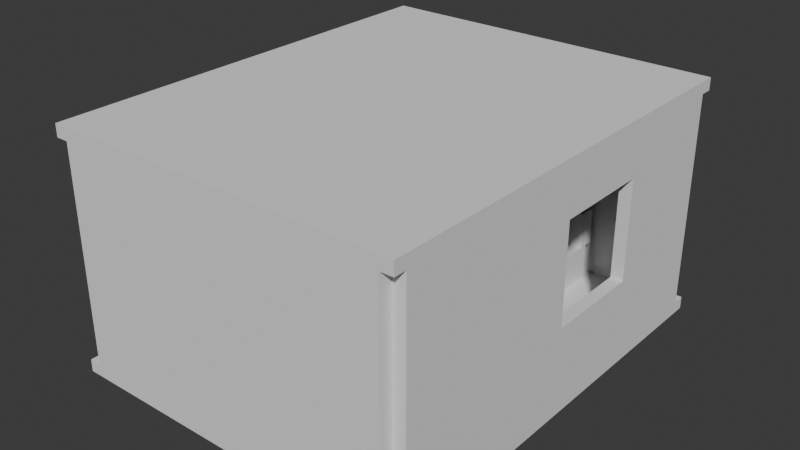 # Source: living_room.blend  (saved by Blender 5.3.31; exported with 4.5.12 LTS)
import bpy
from mathutils import Matrix  # noqa: F401  (used for matrix-valued properties, if any)

bpy.ops.wm.read_factory_settings(use_empty=True)
scene = bpy.context.scene
scene.name = 'Scene'

# ---- collections
col_collection = bpy.data.collections.new('Collection'); scene.collection.children.link(col_collection)

# ---- world
world_world = bpy.data.worlds.new('World'); scene.world = world_world
world_world.use_nodes = True; world_world.node_tree.nodes.clear()
_N = world_world.node_tree.nodes; _L = world_world.node_tree.links
n0 = _N.new('ShaderNodeOutputWorld'); n0.name = 'World Output'; n0.location = (200, 100)
n1 = _N.new('ShaderNodeBackground'); n1.name = 'Background'; n1.location = (-200, 100)
n1.inputs[0].default_value = (0.05088, 0.05088, 0.05088, 1.0)
_L.new(n1.outputs[0], n0.inputs[0])
n0.is_active_output = True
world_world.color = (0.05088, 0.05088, 0.05088)
world_world.sun_shadow_jitter_overblur = 0.0

# ---- meshes
me_cube = bpy.data.meshes.new('Cube')
me_cube.from_pydata([(-2.15, -2.65, -0.075), (-2.15, -2.65, 0.075), (-2.15, 2.65, -0.075), (-2.15, 2.65, 0.075), (2.15, -2.65, -0.075), (2.15, -2.65, 0.075), (2.15, 2.65, -0.075), (2.15, 2.65, 0.075)], [], [(0, 1, 3, 2), (2, 3, 7, 6), (6, 7, 5, 4), (4, 5, 1, 0), (2, 6, 4, 0), (7, 3, 1, 5)])
_uv = me_cube.uv_layers.new(name='UVMap')
_uv.uv.foreach_set('vector', [0.375, 0.0, 0.625, 0.0, 0.625, 0.25, 0.375, 0.25, 0.375, 0.25, 0.625, 0.25, 0.625, 0.5, 0.375, 0.5, 0.375, 0.5, 0.625, 0.5, 0.625, 0.75, 0.375, 0.75, 0.375, 0.75, 0.625, 0.75, 0.625, 1.0, 0.375, 1.0, 0.125, 0.5, 0.375, 0.5, 0.375, 0.75, 0.125, 0.75, 0.625, 0.5, 0.875, 0.5, 0.875, 0.75, 0.625, 0.75])
me_cube.update()
me_cube_001 = bpy.data.meshes.new('Cube.001')
me_cube_001.from_pydata([(-2.15, -2.65, -0.075), (-2.15, -2.65, 0.075), (-2.15, 2.65, -0.075), (-2.15, 2.65, 0.075), (2.15, -2.65, -0.075), (2.15, -2.65, 0.075), (2.15, 2.65, -0.075), (2.15, 2.65, 0.075)], [], [(0, 1, 3, 2), (2, 3, 7, 6), (6, 7, 5, 4), (4, 5, 1, 0), (2, 6, 4, 0), (7, 3, 1, 5)])
_uv = me_cube_001.uv_layers.new(name='UVMap')
_uv.uv.foreach_set('vector', [0.375, 0.0, 0.625, 0.0, 0.625, 0.25, 0.375, 0.25, 0.375, 0.25, 0.625, 0.25, 0.625, 0.5, 0.375, 0.5, 0.375, 0.5, 0.625, 0.5, 0.625, 0.75, 0.375, 0.75, 0.375, 0.75, 0.625, 0.75, 0.625, 1.0, 0.375, 1.0, 0.125, 0.5, 0.375, 0.5, 0.375, 0.75, 0.125, 0.75, 0.625, 0.5, 0.875, 0.5, 0.875, 0.75, 0.625, 0.75])
me_cube_001.update()
me_cube_002 = bpy.data.meshes.new('Cube.002')
me_cube_002.from_pydata([(-2.0, -0.075, -1.3), (-2.0, -0.075, 1.3), (-2.0, 0.075, -1.3), (-2.0, 0.075, 1.3), (2.0, -0.075, -1.3), (2.0, -0.075, 1.3), (2.0, 0.075, -1.3), (2.0, 0.075, 1.3)], [], [(0, 1, 3, 2), (2, 3, 7, 6), (6, 7, 5, 4), (4, 5, 1, 0), (2, 6, 4, 0), (7, 3, 1, 5)])
_uv = me_cube_002.uv_layers.new(name='UVMap')
_uv.uv.foreach_set('vector', [0.375, 0.0, 0.625, 0.0, 0.625, 0.25, 0.375, 0.25, 0.375, 0.25, 0.625, 0.25, 0.625, 0.5, 0.375, 0.5, 0.375, 0.5, 0.625, 0.5, 0.625, 0.75, 0.375, 0.75, 0.375, 0.75, 0.625, 0.75, 0.625, 1.0, 0.375, 1.0, 0.125, 0.5, 0.375, 0.5, 0.375, 0.75, 0.125, 0.75, 0.625, 0.5, 0.875, 0.5, 0.875, 0.75, 0.625, 0.75])
me_cube_002.update()
me_cube_003 = bpy.data.meshes.new('Cube.003')
me_cube_003.from_pydata([(-2.0, -0.075, -1.3), (-2.0, -0.075, 1.3), (-2.0, 0.075, -1.3), (-2.0, 0.075, 1.3), (2.0, -0.075, -1.3), (2.0, -0.075, 1.3), (2.0, 0.075, -1.3), (2.0, 0.075, 1.3)], [], [(0, 1, 3, 2), (2, 3, 7, 6), (6, 7, 5, 4), (4, 5, 1, 0), (2, 6, 4, 0), (7, 3, 1, 5)])
_uv = me_cube_003.uv_layers.new(name='UVMap')
_uv.uv.foreach_set('vector', [0.375, 0.0, 0.625, 0.0, 0.625, 0.25, 0.375, 0.25, 0.375, 0.25, 0.625, 0.25, 0.625, 0.5, 0.375, 0.5, 0.375, 0.5, 0.625, 0.5, 0.625, 0.75, 0.375, 0.75, 0.375, 0.75, 0.625, 0.75, 0.625, 1.0, 0.375, 1.0, 0.125, 0.5, 0.375, 0.5, 0.375, 0.75, 0.125, 0.75, 0.625, 0.5, 0.875, 0.5, 0.875, 0.75, 0.625, 0.75])
me_cube_003.update()
me_cube_004 = bpy.data.meshes.new('Cube.004')
me_cube_004.from_pydata([(-0.075, -1.2, -1.3), (-0.075, -1.2, 1.3), (-0.075, 1.2, -1.3), (-0.075, 1.2, 1.3), (0.075, -1.2, -1.3), (0.075, -1.2, 1.3), (0.075, 1.2, -1.3), (0.075, 1.2, 1.3)], [], [(0, 1, 3, 2), (2, 3, 7, 6), (6, 7, 5, 4), (4, 5, 1, 0), (2, 6, 4, 0), (7, 3, 1, 5)])
_uv = me_cube_004.uv_layers.new(name='UVMap')
_uv.uv.foreach_set('vector', [0.375, 0.0, 0.625, 0.0, 0.625, 0.25, 0.375, 0.25, 0.375, 0.25, 0.625, 0.25, 0.625, 0.5, 0.375, 0.5, 0.375, 0.5, 0.625, 0.5, 0.625, 0.75, 0.375, 0.75, 0.375, 0.75, 0.625, 0.75, 0.625, 1.0, 0.375, 1.0, 0.125, 0.5, 0.375, 0.5, 0.375, 0.75, 0.125, 0.75, 0.625, 0.5, 0.875, 0.5, 0.875, 0.75, 0.625, 0.75])
me_cube_004.update()
me_cube_005 = bpy.data.meshes.new('Cube.005')
me_cube_005.from_pydata([(-0.075, -0.7, -1.3), (-0.075, -0.7, 1.3), (-0.075, 0.7, -1.3), (-0.075, 0.7, 1.3), (0.075, -0.7, -1.3), (0.075, -0.7, 1.3), (0.075, 0.7, -1.3), (0.075, 0.7, 1.3)], [], [(0, 1, 3, 2), (2, 3, 7, 6), (6, 7, 5, 4), (4, 5, 1, 0), (2, 6, 4, 0), (7, 3, 1, 5)])
_uv = me_cube_005.uv_layers.new(name='UVMap')
_uv.uv.foreach_set('vector', [0.375, 0.0, 0.625, 0.0, 0.625, 0.25, 0.375, 0.25, 0.375, 0.25, 0.625, 0.25, 0.625, 0.5, 0.375, 0.5, 0.375, 0.5, 0.625, 0.5, 0.625, 0.75, 0.375, 0.75, 0.375, 0.75, 0.625, 0.75, 0.625, 1.0, 0.375, 1.0, 0.125, 0.5, 0.375, 0.5, 0.375, 0.75, 0.125, 0.75, 0.625, 0.5, 0.875, 0.5, 0.875, 0.75, 0.625, 0.75])
me_cube_005.update()
me_cube_006 = bpy.data.meshes.new('Cube.006')
me_cube_006.from_pydata([(-0.075, -0.6, -0.45), (-0.075, -0.6, 0.45), (-0.075, 0.6, -0.45), (-0.075, 0.6, 0.45), (0.075, -0.6, -0.45), (0.075, -0.6, 0.45), (0.075, 0.6, -0.45), (0.075, 0.6, 0.45)], [], [(0, 1, 3, 2), (2, 3, 7, 6), (6, 7, 5, 4), (4, 5, 1, 0), (2, 6, 4, 0), (7, 3, 1, 5)])
_uv = me_cube_006.uv_layers.new(name='UVMap')
_uv.uv.foreach_set('vector', [0.375, 0.0, 0.625, 0.0, 0.625, 0.25, 0.375, 0.25, 0.375, 0.25, 0.625, 0.25, 0.625, 0.5, 0.375, 0.5, 0.375, 0.5, 0.625, 0.5, 0.625, 0.75, 0.375, 0.75, 0.375, 0.75, 0.625, 0.75, 0.625, 1.0, 0.375, 1.0, 0.125, 0.5, 0.375, 0.5, 0.375, 0.75, 0.125, 0.75, 0.625, 0.5, 0.875, 0.5, 0.875, 0.75, 0.625, 0.75])
me_cube_006.update()
me_cube_007 = bpy.data.meshes.new('Cube.007')
me_cube_007.from_pydata([(-0.075, -0.6, -0.25), (-0.075, -0.6, 0.25), (-0.075, 0.6, -0.25), (-0.075, 0.6, 0.25), (0.075, -0.6, -0.25), (0.075, -0.6, 0.25), (0.075, 0.6, -0.25), (0.075, 0.6, 0.25)], [], [(0, 1, 3, 2), (2, 3, 7, 6), (6, 7, 5, 4), (4, 5, 1, 0), (2, 6, 4, 0), (7, 3, 1, 5)])
_uv = me_cube_007.uv_layers.new(name='UVMap')
_uv.uv.foreach_set('vector', [0.375, 0.0, 0.625, 0.0, 0.625, 0.25, 0.375, 0.25, 0.375, 0.25, 0.625, 0.25, 0.625, 0.5, 0.375, 0.5, 0.375, 0.5, 0.625, 0.5, 0.625, 0.75, 0.375, 0.75, 0.375, 0.75, 0.625, 0.75, 0.625, 1.0, 0.375, 1.0, 0.125, 0.5, 0.375, 0.5, 0.375, 0.75, 0.125, 0.75, 0.625, 0.5, 0.875, 0.5, 0.875, 0.75, 0.625, 0.75])
me_cube_007.update()
me_cube_008 = bpy.data.meshes.new('Cube.008')
me_cube_008.from_pydata([(-0.075, -1.825, -1.3), (-0.075, -1.825, 1.3), (-0.075, 1.825, -1.3), (-0.075, 1.825, 1.3), (0.075, -1.825, -1.3), (0.075, -1.825, 1.3), (0.075, 1.825, -1.3), (0.075, 1.825, 1.3)], [], [(0, 1, 3, 2), (2, 3, 7, 6), (6, 7, 5, 4), (4, 5, 1, 0), (2, 6, 4, 0), (7, 3, 1, 5)])
_uv = me_cube_008.uv_layers.new(name='UVMap')
_uv.uv.foreach_set('vector', [0.375, 0.0, 0.625, 0.0, 0.625, 0.25, 0.375, 0.25, 0.375, 0.25, 0.625, 0.25, 0.625, 0.5, 0.375, 0.5, 0.375, 0.5, 0.625, 0.5, 0.625, 0.75, 0.375, 0.75, 0.375, 0.75, 0.625, 0.75, 0.625, 1.0, 0.375, 1.0, 0.125, 0.5, 0.375, 0.5, 0.375, 0.75, 0.125, 0.75, 0.625, 0.5, 0.875, 0.5, 0.875, 0.75, 0.625, 0.75])
me_cube_008.update()
me_cube_009 = bpy.data.meshes.new('Cube.009')
me_cube_009.from_pydata([(-0.075, -0.225, -1.3), (-0.075, -0.225, 1.3), (-0.075, 0.225, -1.3), (-0.075, 0.225, 1.3), (0.075, -0.225, -1.3), (0.075, -0.225, 1.3), (0.075, 0.225, -1.3), (0.075, 0.225, 1.3)], [], [(0, 1, 3, 2), (2, 3, 7, 6), (6, 7, 5, 4), (4, 5, 1, 0), (2, 6, 4, 0), (7, 3, 1, 5)])
_uv = me_cube_009.uv_layers.new(name='UVMap')
_uv.uv.foreach_set('vector', [0.375, 0.0, 0.625, 0.0, 0.625, 0.25, 0.375, 0.25, 0.375, 0.25, 0.625, 0.25, 0.625, 0.5, 0.375, 0.5, 0.375, 0.5, 0.625, 0.5, 0.625, 0.75, 0.375, 0.75, 0.375, 0.75, 0.625, 0.75, 0.625, 1.0, 0.375, 1.0, 0.125, 0.5, 0.375, 0.5, 0.375, 0.75, 0.125, 0.75, 0.625, 0.5, 0.875, 0.5, 0.875, 0.75, 0.625, 0.75])
me_cube_009.update()
me_cube_010 = bpy.data.meshes.new('Cube.010')
me_cube_010.from_pydata([(-0.075, -0.45, -0.25), (-0.075, -0.45, 0.25), (-0.075, 0.45, -0.25), (-0.075, 0.45, 0.25), (0.075, -0.45, -0.25), (0.075, -0.45, 0.25), (0.075, 0.45, -0.25), (0.075, 0.45, 0.25)], [], [(0, 1, 3, 2), (2, 3, 7, 6), (6, 7, 5, 4), (4, 5, 1, 0), (2, 6, 4, 0), (7, 3, 1, 5)])
_uv = me_cube_010.uv_layers.new(name='UVMap')
_uv.uv.foreach_set('vector', [0.375, 0.0, 0.625, 0.0, 0.625, 0.25, 0.375, 0.25, 0.375, 0.25, 0.625, 0.25, 0.625, 0.5, 0.375, 0.5, 0.375, 0.5, 0.625, 0.5, 0.625, 0.75, 0.375, 0.75, 0.375, 0.75, 0.625, 0.75, 0.625, 1.0, 0.375, 1.0, 0.125, 0.5, 0.375, 0.5, 0.375, 0.75, 0.125, 0.75, 0.625, 0.5, 0.875, 0.5, 0.875, 0.75, 0.625, 0.75])
me_cube_010.update()
me_cube_011 = bpy.data.meshes.new('Cube.011')
me_cube_011.from_pydata([(-0.6, -0.225, -0.275), (-0.6, -0.225, 0.275), (-0.6, 0.225, -0.275), (-0.6, 0.225, 0.275), (0.6, -0.225, -0.275), (0.6, -0.225, 0.275), (0.6, 0.225, -0.275), (0.6, 0.225, 0.275)], [], [(0, 1, 3, 2), (2, 3, 7, 6), (6, 7, 5, 4), (4, 5, 1, 0), (2, 6, 4, 0), (7, 3, 1, 5)])
_uv = me_cube_011.uv_layers.new(name='UVMap')
_uv.uv.foreach_set('vector', [0.375, 0.0, 0.625, 0.0, 0.625, 0.25, 0.375, 0.25, 0.375, 0.25, 0.625, 0.25, 0.625, 0.5, 0.375, 0.5, 0.375, 0.5, 0.625, 0.5, 0.625, 0.75, 0.375, 0.75, 0.375, 0.75, 0.625, 0.75, 0.625, 1.0, 0.375, 1.0, 0.125, 0.5, 0.375, 0.5, 0.375, 0.75, 0.125, 0.75, 0.625, 0.5, 0.875, 0.5, 0.875, 0.75, 0.625, 0.75])
me_cube_011.update()
me_cube_012 = bpy.data.meshes.new('Cube.012')
me_cube_012.from_pydata([(-1.0, -0.45, -0.225), (-1.0, -0.45, 0.225), (-1.0, 0.45, -0.225), (-1.0, 0.45, 0.225), (1.0, -0.45, -0.225), (1.0, -0.45, 0.225), (1.0, 0.45, -0.225), (1.0, 0.45, 0.225)], [], [(0, 1, 3, 2), (2, 3, 7, 6), (6, 7, 5, 4), (4, 5, 1, 0), (2, 6, 4, 0), (7, 3, 1, 5)])
_uv = me_cube_012.uv_layers.new(name='UVMap')
_uv.uv.foreach_set('vector', [0.375, 0.0, 0.625, 0.0, 0.625, 0.25, 0.375, 0.25, 0.375, 0.25, 0.625, 0.25, 0.625, 0.5, 0.375, 0.5, 0.375, 0.5, 0.625, 0.5, 0.625, 0.75, 0.375, 0.75, 0.375, 0.75, 0.625, 0.75, 0.625, 1.0, 0.375, 1.0, 0.125, 0.5, 0.375, 0.5, 0.375, 0.75, 0.125, 0.75, 0.625, 0.5, 0.875, 0.5, 0.875, 0.75, 0.625, 0.75])
me_cube_012.update()
me_cube_013 = bpy.data.meshes.new('Cube.013')
me_cube_013.from_pydata([(-1.0, -0.1, -0.225), (-1.0, -0.1, 0.225), (-1.0, 0.1, -0.225), (-1.0, 0.1, 0.225), (1.0, -0.1, -0.225), (1.0, -0.1, 0.225), (1.0, 0.1, -0.225), (1.0, 0.1, 0.225)], [], [(0, 1, 3, 2), (2, 3, 7, 6), (6, 7, 5, 4), (4, 5, 1, 0), (2, 6, 4, 0), (7, 3, 1, 5)])
_uv = me_cube_013.uv_layers.new(name='UVMap')
_uv.uv.foreach_set('vector', [0.375, 0.0, 0.625, 0.0, 0.625, 0.25, 0.375, 0.25, 0.375, 0.25, 0.625, 0.25, 0.625, 0.5, 0.375, 0.5, 0.375, 0.5, 0.625, 0.5, 0.625, 0.75, 0.375, 0.75, 0.375, 0.75, 0.625, 0.75, 0.625, 1.0, 0.375, 1.0, 0.125, 0.5, 0.375, 0.5, 0.375, 0.75, 0.125, 0.75, 0.625, 0.5, 0.875, 0.5, 0.875, 0.75, 0.625, 0.75])
me_cube_013.update()
me_cube_014 = bpy.data.meshes.new('Cube.014')
me_cube_014.from_pydata([(-0.5, -0.275, -0.21), (-0.5, -0.275, 0.21), (-0.5, 0.275, -0.21), (-0.5, 0.275, 0.21), (0.5, -0.275, -0.21), (0.5, -0.275, 0.21), (0.5, 0.275, -0.21), (0.5, 0.275, 0.21)], [], [(0, 1, 3, 2), (2, 3, 7, 6), (6, 7, 5, 4), (4, 5, 1, 0), (2, 6, 4, 0), (7, 3, 1, 5)])
_uv = me_cube_014.uv_layers.new(name='UVMap')
_uv.uv.foreach_set('vector', [0.375, 0.0, 0.625, 0.0, 0.625, 0.25, 0.375, 0.25, 0.375, 0.25, 0.625, 0.25, 0.625, 0.5, 0.375, 0.5, 0.375, 0.5, 0.625, 0.5, 0.625, 0.75, 0.375, 0.75, 0.375, 0.75, 0.625, 0.75, 0.625, 1.0, 0.375, 1.0, 0.125, 0.5, 0.375, 0.5, 0.375, 0.75, 0.125, 0.75, 0.625, 0.5, 0.875, 0.5, 0.875, 0.75, 0.625, 0.75])
me_cube_014.update()
me_cube_015 = bpy.data.meshes.new('Cube.015')
me_cube_015.from_pydata([(-0.175, -0.5, -0.9), (-0.175, -0.5, 0.9), (-0.175, 0.5, -0.9), (-0.175, 0.5, 0.9), (0.175, -0.5, -0.9), (0.175, -0.5, 0.9), (0.175, 0.5, -0.9), (0.175, 0.5, 0.9)], [], [(0, 1, 3, 2), (2, 3, 7, 6), (6, 7, 5, 4), (4, 5, 1, 0), (2, 6, 4, 0), (7, 3, 1, 5)])
_uv = me_cube_015.uv_layers.new(name='UVMap')
_uv.uv.foreach_set('vector', [0.375, 0.0, 0.625, 0.0, 0.625, 0.25, 0.375, 0.25, 0.375, 0.25, 0.625, 0.25, 0.625, 0.5, 0.375, 0.5, 0.375, 0.5, 0.625, 0.5, 0.625, 0.75, 0.375, 0.75, 0.375, 0.75, 0.625, 0.75, 0.625, 1.0, 0.375, 1.0, 0.125, 0.5, 0.375, 0.5, 0.375, 0.75, 0.125, 0.75, 0.625, 0.5, 0.875, 0.5, 0.875, 0.75, 0.625, 0.75])
me_cube_015.update()

# ---- objects
ob_floor_col = bpy.data.objects.new('Floor-col', me_cube)
ob_ceiling_col = bpy.data.objects.new('Ceiling-col', me_cube_001)
ob_wallback_col = bpy.data.objects.new('WallBack-col', me_cube_002)
ob_wallfront_col = bpy.data.objects.new('WallFront-col', me_cube_003)
ob_wallrighta_col = bpy.data.objects.new('WallRightA-col', me_cube_004)
ob_wallrightb_col = bpy.data.objects.new('WallRightB-col', me_cube_005)
ob_wallrightlow_col = bpy.data.objects.new('WallRightLow-col', me_cube_006)
ob_wallrighthigh_col = bpy.data.objects.new('WallRightHigh-col', me_cube_007)
ob_walllefta_col = bpy.data.objects.new('WallLeftA-col', me_cube_008)
ob_wallleftb_col = bpy.data.objects.new('WallLeftB-col', me_cube_009)
ob_walllefthigh_col = bpy.data.objects.new('WallLeftHigh-col', me_cube_010)
ob_tvstand_col = bpy.data.objects.new('TvStand-col', me_cube_011)
ob_sofa_col = bpy.data.objects.new('Sofa-col', me_cube_012)
ob_sofaback_col = bpy.data.objects.new('SofaBack-col', me_cube_013)
ob_coffeetable_col = bpy.data.objects.new('CoffeeTable-col', me_cube_014)
ob_shelf_col = bpy.data.objects.new('Shelf-col', me_cube_015)

# ---- transforms, parenting, visibility, modifiers, constraints
ob_floor_col.location = (0.0, 0.0, -0.075)
ob_ceiling_col.location = (0.0, 0.0, 2.675)
ob_wallback_col.location = (0.0, -2.575, 1.3)
ob_wallfront_col.location = (0.0, 2.575, 1.3)
ob_wallrighta_col.location = (2.075, -1.3, 1.3)
ob_wallrightb_col.location = (2.075, 1.8, 1.3)
ob_wallrightlow_col.location = (2.075, 0.5, 0.45)
ob_wallrighthigh_col.location = (2.075, 0.5, 2.35)
ob_walllefta_col.location = (-2.075, -0.675, 1.3)
ob_wallleftb_col.location = (-2.075, 2.275, 1.3)
ob_walllefthigh_col.location = (-2.075, 1.6, 2.35)
ob_tvstand_col.location = (0.0, -2.2, 0.275)
ob_sofa_col.location = (0.0, 1.85, 0.225)
ob_sofaback_col.location = (0.0, 2.3, 0.675)
ob_coffeetable_col.location = (0.0, 0.6, 0.21)
ob_shelf_col.location = (-1.8, -0.8, 0.9)

# ---- collection membership
col_collection.objects.link(ob_floor_col)
col_collection.objects.link(ob_ceiling_col)
col_collection.objects.link(ob_wallback_col)
col_collection.objects.link(ob_wallfront_col)
col_collection.objects.link(ob_wallrighta_col)
col_collection.objects.link(ob_wallrightb_col)
col_collection.objects.link(ob_wallrightlow_col)
col_collection.objects.link(ob_wallrighthigh_col)
col_collection.objects.link(ob_walllefta_col)
col_collection.objects.link(ob_wallleftb_col)
col_collection.objects.link(ob_walllefthigh_col)
col_collection.objects.link(ob_tvstand_col)
col_collection.objects.link(ob_sofa_col)
col_collection.objects.link(ob_sofaback_col)
col_collection.objects.link(ob_coffeetable_col)
col_collection.objects.link(ob_shelf_col)

# ---- scene / render settings (as saved in the file)
scene.frame_start = 1; scene.frame_end = 250; scene.frame_set(1)
scene.render.engine = 'BLENDER_EEVEE_NEXT'
scene.render.bake_bias = 0.0
scene.render.bake_samples = 0
scene.render.compositor_device = 'GPU'
scene.eevee.use_volume_custom_range = False
scene.eevee.fast_gi_thickness_near = 0.1
scene.eevee.fast_gi_thickness_far = 0.0
scene.eevee.ray_tracing_options.screen_trace_thickness = 0.1
bpy.context.view_layer.update()

# ---- added for rendering (the .blend has no active camera and no usable light): camera, sun
cam_auto = bpy.data.cameras.new('AutoCamera')
cam_auto.lens = 50.0
cam_auto.sensor_width = 36.0
cam_auto.clip_end = 1000.0
ob_auto_camera = bpy.data.objects.new('AutoCamera', cam_auto)
scene.collection.objects.link(ob_auto_camera)
ob_auto_camera.location = (6.86103, -8.23323, 6.78882)
ob_auto_camera.rotation_euler = (1.09748, -7.21219e-08, 0.694738)
scene.camera = ob_auto_camera
light_auto_sun = bpy.data.lights.new('AutoSun', 'SUN')
light_auto_sun.energy = 3.0
light_auto_sun.angle = 0.0523599
ob_auto_sun = bpy.data.objects.new('AutoSun', light_auto_sun)
scene.collection.objects.link(ob_auto_sun)
ob_auto_sun.rotation_euler = (0.872665, 0.174533, 0.523599)
bpy.context.view_layer.update()
